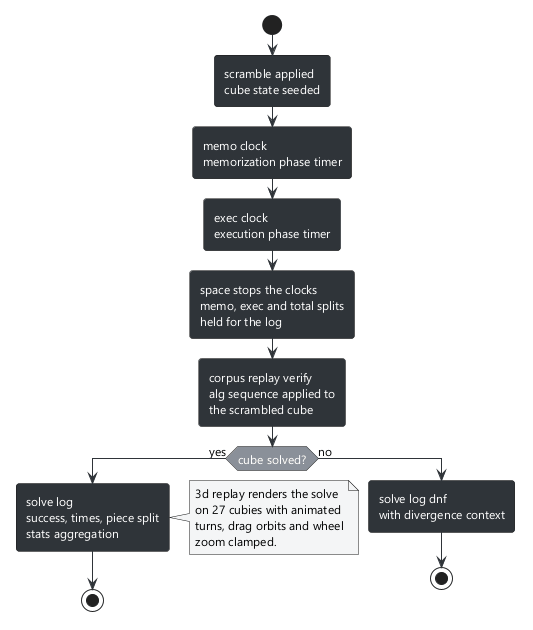

The diagram above was rendered by PlantUML. Its source (embedded in the PNG):
@startuml 09-solve-flow
skinparam backgroundColor #FFFFFF
skinparam defaultFontName Segoe UI
skinparam defaultFontSize 12
skinparam roundCorner 6
skinparam ArrowColor #2f3439
skinparam ActivityBackgroundColor #2f3439
skinparam ActivityFontColor #FFFFFF
skinparam ActivityDiamondBackgroundColor #8a9099
skinparam NoteBackgroundColor #f4f5f6
start
:scramble applied\ncube state seeded;
:memo clock\nmemorization phase timer;
:exec clock\nexecution phase timer;
:space stops the clocks\nmemo, exec and total splits\nheld for the log;
:corpus replay verify\nalg sequence applied to\nthe scrambled cube;
if (cube solved?) then (yes)
  :solve log\nsuccess, times, piece split\nstats aggregation;
  note right
    3d replay renders the solve
    on 27 cubies with animated
    turns, drag orbits and wheel
    zoom clamped.
  end note
  stop
else (no)
  :solve log dnf\nwith divergence context;
  stop
endif
@enduml